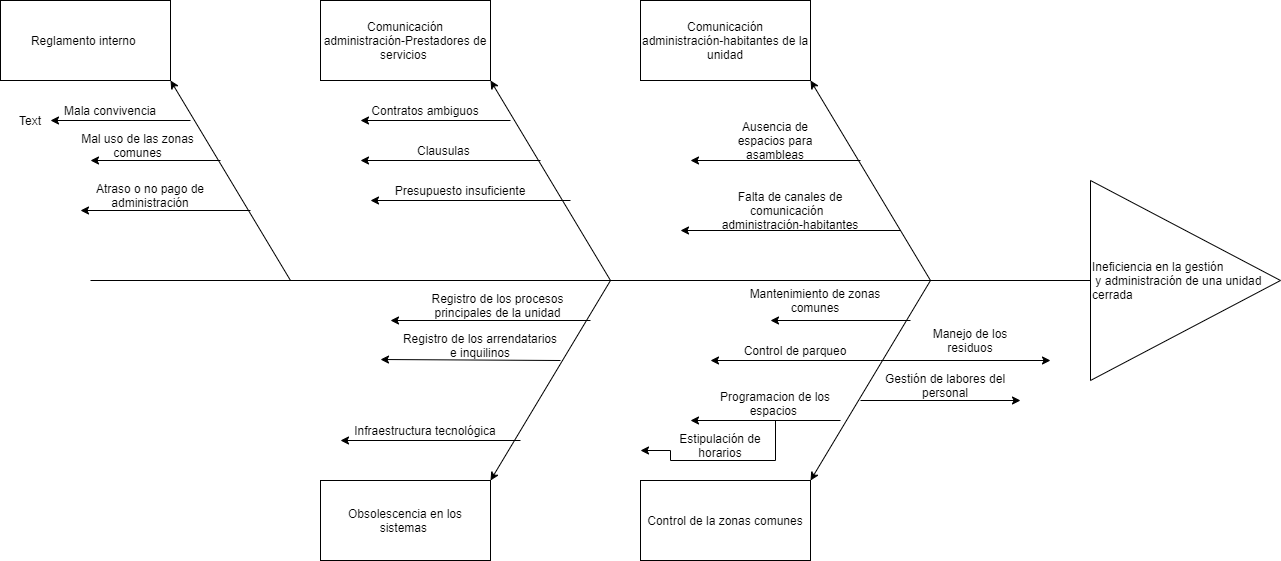

The diagram above was exported from draw.io. Its source (the exported page's mxGraphModel, read from the mxfile embedded in the PNG):
<mxGraphModel dx="2462" dy="936" grid="1" gridSize="10" guides="1" tooltips="1" connect="1" arrows="1" fold="1" page="1" pageScale="1" pageWidth="827" pageHeight="1169" math="0" shadow="0">
  <root>
    <mxCell id="0" />
    <mxCell id="1" parent="0" />
    <mxCell id="NMi4Bcfd9XxEopdZftl2-1" value="" style="endArrow=none;html=1;" parent="1" target="NMi4Bcfd9XxEopdZftl2-2" edge="1">
      <mxGeometry width="50" height="50" relative="1" as="geometry">
        <mxPoint x="-240" y="280" as="sourcePoint" />
        <mxPoint x="660" y="280" as="targetPoint" />
      </mxGeometry>
    </mxCell>
    <mxCell id="NMi4Bcfd9XxEopdZftl2-2" value="Ineficiencia en la gestión&lt;br&gt;&amp;nbsp;y administración de una unidad cerrada" style="triangle;whiteSpace=wrap;html=1;align=left;" parent="1" vertex="1">
      <mxGeometry x="760" y="180" width="190" height="200" as="geometry" />
    </mxCell>
    <mxCell id="NMi4Bcfd9XxEopdZftl2-6" value="" style="endArrow=classic;html=1;entryX=1;entryY=1;entryDx=0;entryDy=0;" parent="1" target="d_6_mABkJplP2r1XJxD0-2" edge="1">
      <mxGeometry width="50" height="50" relative="1" as="geometry">
        <mxPoint x="600" y="280" as="sourcePoint" />
        <mxPoint x="480" y="160" as="targetPoint" />
      </mxGeometry>
    </mxCell>
    <mxCell id="NMi4Bcfd9XxEopdZftl2-7" value="" style="endArrow=classic;html=1;entryX=1;entryY=0;entryDx=0;entryDy=0;" parent="1" target="d_6_mABkJplP2r1XJxD0-3" edge="1">
      <mxGeometry width="50" height="50" relative="1" as="geometry">
        <mxPoint x="600" y="280" as="sourcePoint" />
        <mxPoint x="480" y="400" as="targetPoint" />
      </mxGeometry>
    </mxCell>
    <mxCell id="NMi4Bcfd9XxEopdZftl2-8" value="" style="endArrow=classic;html=1;entryX=1;entryY=1;entryDx=0;entryDy=0;" parent="1" target="d_6_mABkJplP2r1XJxD0-1" edge="1">
      <mxGeometry width="50" height="50" relative="1" as="geometry">
        <mxPoint x="280" y="280" as="sourcePoint" />
        <mxPoint x="160" y="160" as="targetPoint" />
      </mxGeometry>
    </mxCell>
    <mxCell id="NMi4Bcfd9XxEopdZftl2-9" value="" style="endArrow=classic;html=1;entryX=1;entryY=0;entryDx=0;entryDy=0;" parent="1" target="d_6_mABkJplP2r1XJxD0-4" edge="1">
      <mxGeometry width="50" height="50" relative="1" as="geometry">
        <mxPoint x="280" y="280" as="sourcePoint" />
        <mxPoint x="160" y="400" as="targetPoint" />
      </mxGeometry>
    </mxCell>
    <mxCell id="d_6_mABkJplP2r1XJxD0-1" value="Comunicación&lt;br&gt;administración-Prestadores de servicios&amp;nbsp;" style="rounded=0;whiteSpace=wrap;html=1;" parent="1" vertex="1">
      <mxGeometry x="-10" width="170" height="80" as="geometry" />
    </mxCell>
    <mxCell id="d_6_mABkJplP2r1XJxD0-2" value="Comunicación&lt;br&gt;administración-habitantes de la unidad" style="rounded=0;whiteSpace=wrap;html=1;" parent="1" vertex="1">
      <mxGeometry x="310" width="170" height="80" as="geometry" />
    </mxCell>
    <mxCell id="d_6_mABkJplP2r1XJxD0-3" value="Control de la zonas comunes" style="rounded=0;whiteSpace=wrap;html=1;" parent="1" vertex="1">
      <mxGeometry x="310" y="480" width="170" height="80" as="geometry" />
    </mxCell>
    <mxCell id="d_6_mABkJplP2r1XJxD0-4" value="Obsolescencia en los sistemas&amp;nbsp;" style="rounded=0;whiteSpace=wrap;html=1;" parent="1" vertex="1">
      <mxGeometry x="-10" y="480" width="170" height="80" as="geometry" />
    </mxCell>
    <mxCell id="d_6_mABkJplP2r1XJxD0-6" value="" style="endArrow=classic;html=1;" parent="1" edge="1">
      <mxGeometry width="50" height="50" relative="1" as="geometry">
        <mxPoint x="570" y="230" as="sourcePoint" />
        <mxPoint x="350" y="230" as="targetPoint" />
      </mxGeometry>
    </mxCell>
    <mxCell id="d_6_mABkJplP2r1XJxD0-7" value="Falta de canales de comunicación&amp;nbsp;&amp;nbsp;&lt;br&gt;administración-habitantes" style="text;html=1;strokeColor=none;fillColor=none;align=center;verticalAlign=middle;whiteSpace=wrap;rounded=0;" parent="1" vertex="1">
      <mxGeometry x="370" y="190" width="180" height="40" as="geometry" />
    </mxCell>
    <mxCell id="d_6_mABkJplP2r1XJxD0-8" value="" style="endArrow=classic;html=1;" parent="1" edge="1">
      <mxGeometry width="50" height="50" relative="1" as="geometry">
        <mxPoint x="530" y="160" as="sourcePoint" />
        <mxPoint x="360" y="160" as="targetPoint" />
      </mxGeometry>
    </mxCell>
    <mxCell id="d_6_mABkJplP2r1XJxD0-12" value="Ausencia de espacios para asambleas" style="text;html=1;strokeColor=none;fillColor=none;align=center;verticalAlign=middle;whiteSpace=wrap;rounded=0;" parent="1" vertex="1">
      <mxGeometry x="390" y="120" width="110" height="40" as="geometry" />
    </mxCell>
    <mxCell id="d_6_mABkJplP2r1XJxD0-13" value="" style="endArrow=classic;html=1;" parent="1" edge="1">
      <mxGeometry width="50" height="50" relative="1" as="geometry">
        <mxPoint x="-40" y="280" as="sourcePoint" />
        <mxPoint x="-160" y="80" as="targetPoint" />
      </mxGeometry>
    </mxCell>
    <mxCell id="d_6_mABkJplP2r1XJxD0-14" value="Reglamento interno&amp;nbsp;" style="rounded=0;whiteSpace=wrap;html=1;" parent="1" vertex="1">
      <mxGeometry x="-330" width="170" height="80" as="geometry" />
    </mxCell>
    <mxCell id="d_6_mABkJplP2r1XJxD0-15" value="" style="endArrow=classic;html=1;" parent="1" target="d_6_mABkJplP2r1XJxD0-16" edge="1">
      <mxGeometry width="50" height="50" relative="1" as="geometry">
        <mxPoint x="-140" y="120" as="sourcePoint" />
        <mxPoint x="-300" y="120" as="targetPoint" />
      </mxGeometry>
    </mxCell>
    <mxCell id="d_6_mABkJplP2r1XJxD0-16" value="Text" style="text;html=1;strokeColor=none;fillColor=none;align=center;verticalAlign=middle;whiteSpace=wrap;rounded=0;" parent="1" vertex="1">
      <mxGeometry x="-320" y="109.99999999999989" width="40" height="20" as="geometry" />
    </mxCell>
    <mxCell id="d_6_mABkJplP2r1XJxD0-17" value="Mala convivencia" style="text;html=1;strokeColor=none;fillColor=none;align=center;verticalAlign=middle;whiteSpace=wrap;rounded=0;" parent="1" vertex="1">
      <mxGeometry x="-280" y="100" width="120" height="20" as="geometry" />
    </mxCell>
    <mxCell id="d_6_mABkJplP2r1XJxD0-18" value="" style="endArrow=classic;html=1;" parent="1" edge="1">
      <mxGeometry width="50" height="50" relative="1" as="geometry">
        <mxPoint x="-110" y="160" as="sourcePoint" />
        <mxPoint x="-240" y="160" as="targetPoint" />
      </mxGeometry>
    </mxCell>
    <mxCell id="d_6_mABkJplP2r1XJxD0-19" value="Mal uso de las zonas comunes" style="text;html=1;strokeColor=none;fillColor=none;align=center;verticalAlign=middle;whiteSpace=wrap;rounded=0;" parent="1" vertex="1">
      <mxGeometry x="-265" y="130" width="145" height="30" as="geometry" />
    </mxCell>
    <mxCell id="d_6_mABkJplP2r1XJxD0-22" value="Atraso o no pago de administración" style="text;html=1;strokeColor=none;fillColor=none;align=center;verticalAlign=middle;whiteSpace=wrap;rounded=0;" parent="1" vertex="1">
      <mxGeometry x="-265" y="180" width="170" height="30" as="geometry" />
    </mxCell>
    <mxCell id="d_6_mABkJplP2r1XJxD0-23" value="" style="endArrow=classic;html=1;" parent="1" edge="1">
      <mxGeometry width="50" height="50" relative="1" as="geometry">
        <mxPoint x="-80" y="210" as="sourcePoint" />
        <mxPoint x="-250" y="210" as="targetPoint" />
      </mxGeometry>
    </mxCell>
    <mxCell id="d_6_mABkJplP2r1XJxD0-25" value="" style="endArrow=classic;html=1;" parent="1" edge="1">
      <mxGeometry width="50" height="50" relative="1" as="geometry">
        <mxPoint x="180" y="120" as="sourcePoint" />
        <mxPoint x="30" y="120" as="targetPoint" />
      </mxGeometry>
    </mxCell>
    <mxCell id="d_6_mABkJplP2r1XJxD0-27" value="Contratos ambiguos" style="text;html=1;strokeColor=none;fillColor=none;align=center;verticalAlign=middle;whiteSpace=wrap;rounded=0;" parent="1" vertex="1">
      <mxGeometry x="30" y="100" width="130" height="20" as="geometry" />
    </mxCell>
    <mxCell id="d_6_mABkJplP2r1XJxD0-28" value="" style="endArrow=classic;html=1;" parent="1" edge="1">
      <mxGeometry width="50" height="50" relative="1" as="geometry">
        <mxPoint x="210" y="160" as="sourcePoint" />
        <mxPoint x="30" y="160" as="targetPoint" />
      </mxGeometry>
    </mxCell>
    <mxCell id="d_6_mABkJplP2r1XJxD0-30" value="Registro de los procesos principales de la unidad" style="text;html=1;strokeColor=none;fillColor=none;align=center;verticalAlign=middle;whiteSpace=wrap;rounded=0;" parent="1" vertex="1">
      <mxGeometry x="75" y="290" width="185" height="30" as="geometry" />
    </mxCell>
    <mxCell id="d_6_mABkJplP2r1XJxD0-31" value="Control de parqueo" style="text;html=1;strokeColor=none;fillColor=none;align=center;verticalAlign=middle;whiteSpace=wrap;rounded=0;" parent="1" vertex="1">
      <mxGeometry x="390" y="340" width="150" height="20" as="geometry" />
    </mxCell>
    <mxCell id="d_6_mABkJplP2r1XJxD0-32" value="Mantenimiento de zonas comunes" style="text;html=1;strokeColor=none;fillColor=none;align=center;verticalAlign=middle;whiteSpace=wrap;rounded=0;" parent="1" vertex="1">
      <mxGeometry x="400" y="280" width="170" height="40" as="geometry" />
    </mxCell>
    <mxCell id="d_6_mABkJplP2r1XJxD0-33" value="Presupuesto insuficiente" style="text;html=1;strokeColor=none;fillColor=none;align=center;verticalAlign=middle;whiteSpace=wrap;rounded=0;" parent="1" vertex="1">
      <mxGeometry x="50" y="180" width="160" height="20" as="geometry" />
    </mxCell>
    <mxCell id="d_6_mABkJplP2r1XJxD0-34" value="Clausulas&amp;nbsp;" style="text;html=1;strokeColor=none;fillColor=none;align=center;verticalAlign=middle;whiteSpace=wrap;rounded=0;" parent="1" vertex="1">
      <mxGeometry x="40" y="140" width="150" height="20" as="geometry" />
    </mxCell>
    <mxCell id="d_6_mABkJplP2r1XJxD0-35" value="" style="endArrow=classic;html=1;" parent="1" edge="1">
      <mxGeometry width="50" height="50" relative="1" as="geometry">
        <mxPoint x="240" y="200" as="sourcePoint" />
        <mxPoint x="40" y="200" as="targetPoint" />
      </mxGeometry>
    </mxCell>
    <mxCell id="d_6_mABkJplP2r1XJxD0-38" value="" style="endArrow=classic;html=1;" parent="1" edge="1">
      <mxGeometry width="50" height="50" relative="1" as="geometry">
        <mxPoint x="580" y="320" as="sourcePoint" />
        <mxPoint x="440" y="320" as="targetPoint" />
      </mxGeometry>
    </mxCell>
    <mxCell id="d_6_mABkJplP2r1XJxD0-39" value="" style="endArrow=classic;html=1;" parent="1" edge="1">
      <mxGeometry width="50" height="50" relative="1" as="geometry">
        <mxPoint x="550" y="360" as="sourcePoint" />
        <mxPoint x="380" y="360" as="targetPoint" />
      </mxGeometry>
    </mxCell>
    <mxCell id="d_6_mABkJplP2r1XJxD0-40" value="" style="endArrow=classic;html=1;" parent="1" edge="1">
      <mxGeometry width="50" height="50" relative="1" as="geometry">
        <mxPoint x="510" y="420" as="sourcePoint" />
        <mxPoint x="360" y="420" as="targetPoint" />
      </mxGeometry>
    </mxCell>
    <mxCell id="d_6_mABkJplP2r1XJxD0-41" value="Gestión de labores del personal" style="text;html=1;strokeColor=none;fillColor=none;align=center;verticalAlign=middle;whiteSpace=wrap;rounded=0;" parent="1" vertex="1">
      <mxGeometry x="540" y="370" width="150" height="30" as="geometry" />
    </mxCell>
    <mxCell id="d_6_mABkJplP2r1XJxD0-42" value="Estipulación de horarios" style="text;html=1;strokeColor=none;fillColor=none;align=center;verticalAlign=middle;whiteSpace=wrap;rounded=0;" parent="1" vertex="1">
      <mxGeometry x="340" y="430" width="100" height="30" as="geometry" />
    </mxCell>
    <mxCell id="d_6_mABkJplP2r1XJxD0-44" style="edgeStyle=orthogonalEdgeStyle;rounded=0;orthogonalLoop=1;jettySize=auto;html=1;verticalAlign=top;" parent="1" source="d_6_mABkJplP2r1XJxD0-43" edge="1">
      <mxGeometry relative="1" as="geometry">
        <mxPoint x="310" y="450" as="targetPoint" />
        <Array as="points">
          <mxPoint x="445" y="460" />
          <mxPoint x="340" y="460" />
          <mxPoint x="340" y="450" />
        </Array>
      </mxGeometry>
    </mxCell>
    <mxCell id="d_6_mABkJplP2r1XJxD0-43" value="Programacion de los espacios&amp;nbsp;" style="text;html=1;strokeColor=none;fillColor=none;align=center;verticalAlign=bottom;whiteSpace=wrap;rounded=0;" parent="1" vertex="1">
      <mxGeometry x="370" y="390" width="150" height="30" as="geometry" />
    </mxCell>
    <mxCell id="d_6_mABkJplP2r1XJxD0-49" value="" style="endArrow=classic;html=1;" parent="1" edge="1">
      <mxGeometry width="50" height="50" relative="1" as="geometry">
        <mxPoint x="260" y="320" as="sourcePoint" />
        <mxPoint x="60" y="320" as="targetPoint" />
      </mxGeometry>
    </mxCell>
    <mxCell id="d_6_mABkJplP2r1XJxD0-50" value="Infraestructura tecnológica" style="text;html=1;strokeColor=none;fillColor=none;align=center;verticalAlign=middle;whiteSpace=wrap;rounded=0;" parent="1" vertex="1">
      <mxGeometry x="20" y="420" width="150" height="20" as="geometry" />
    </mxCell>
    <mxCell id="d_6_mABkJplP2r1XJxD0-51" value="Manejo de los residuos" style="text;html=1;strokeColor=none;fillColor=none;align=center;verticalAlign=middle;whiteSpace=wrap;rounded=0;" parent="1" vertex="1">
      <mxGeometry x="590" y="320" width="100" height="40" as="geometry" />
    </mxCell>
    <mxCell id="d_6_mABkJplP2r1XJxD0-52" value="Registro de los arrendatarios e inquilinos" style="text;html=1;strokeColor=none;fillColor=none;align=center;verticalAlign=middle;whiteSpace=wrap;rounded=0;" parent="1" vertex="1">
      <mxGeometry x="70" y="330" width="160" height="30" as="geometry" />
    </mxCell>
    <mxCell id="d_6_mABkJplP2r1XJxD0-53" value="" style="endArrow=classic;html=1;exitX=1;exitY=1;exitDx=0;exitDy=0;" parent="1" source="d_6_mABkJplP2r1XJxD0-52" edge="1">
      <mxGeometry width="50" height="50" relative="1" as="geometry">
        <mxPoint x="190" y="359" as="sourcePoint" />
        <mxPoint x="50" y="359" as="targetPoint" />
      </mxGeometry>
    </mxCell>
    <mxCell id="d_6_mABkJplP2r1XJxD0-55" value="" style="endArrow=classic;html=1;" parent="1" edge="1">
      <mxGeometry width="50" height="50" relative="1" as="geometry">
        <mxPoint x="550" y="360" as="sourcePoint" />
        <mxPoint x="720" y="360" as="targetPoint" />
      </mxGeometry>
    </mxCell>
    <mxCell id="d_6_mABkJplP2r1XJxD0-56" value="" style="endArrow=classic;html=1;" parent="1" edge="1">
      <mxGeometry width="50" height="50" relative="1" as="geometry">
        <mxPoint x="190" y="440" as="sourcePoint" />
        <mxPoint x="10" y="440" as="targetPoint" />
      </mxGeometry>
    </mxCell>
    <mxCell id="d_6_mABkJplP2r1XJxD0-57" value="" style="endArrow=classic;html=1;" parent="1" edge="1">
      <mxGeometry width="50" height="50" relative="1" as="geometry">
        <mxPoint x="530" y="400" as="sourcePoint" />
        <mxPoint x="690" y="400" as="targetPoint" />
      </mxGeometry>
    </mxCell>
  </root>
</mxGraphModel>